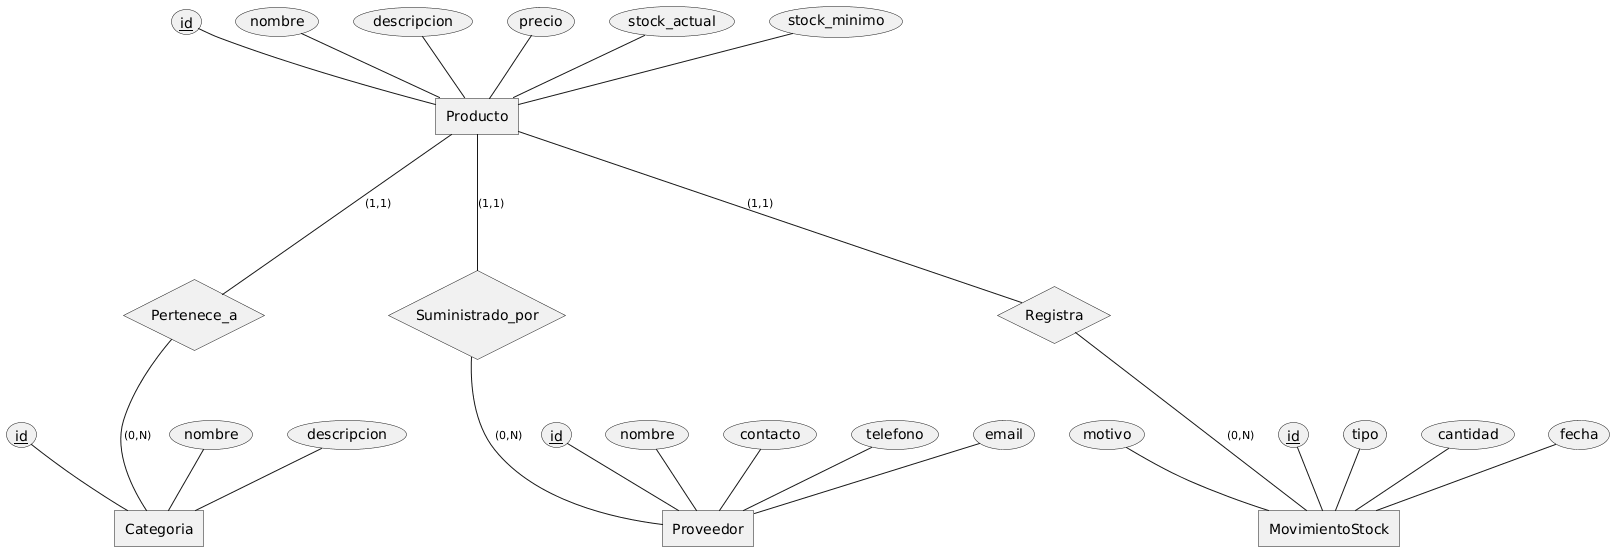

The diagram above was rendered by PlantUML. Its source (embedded in the PNG):
@startchen Diagrama_ER_InvManager

entity Producto {
  id <<key>>
  nombre
  descripcion
  precio
  stock_actual
  stock_minimo
}

entity Categoria {
  id <<key>>
  nombre
  descripcion
}

entity Proveedor {
  id <<key>>
  nombre
  contacto
  telefono
  email
}

entity MovimientoStock {
  id <<key>>
  tipo
  cantidad
  fecha
  motivo
}

relationship Pertenece_a {
}

relationship Suministrado_por {
}

relationship Registra {
}

Producto -(1,1)- Pertenece_a
Pertenece_a -(0,N)- Categoria

Producto -(1,1)- Suministrado_por
Suministrado_por -(0,N)- Proveedor

Producto -(1,1)- Registra
Registra -(0,N)- MovimientoStock

@endchen